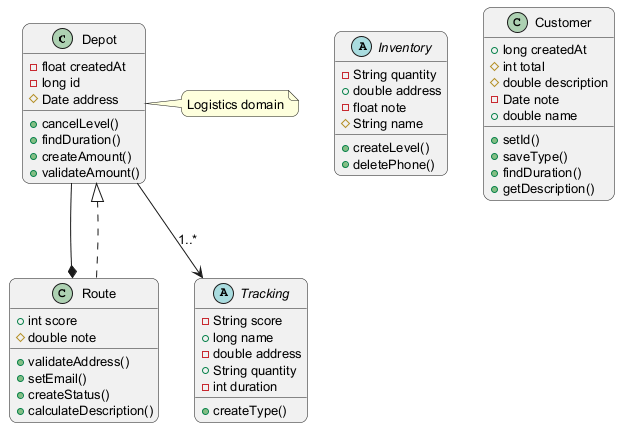

The diagram above was rendered by PlantUML. Its source (embedded in the PNG):
@startuml
skinparam backgroundColor #FFFFFF
skinparam roundCorner 15
skinparam defaultFontSize 13
class Depot {
  -float createdAt
  -long id
  #Date address
  +cancelLevel()
  +findDuration()
  +createAmount()
  +validateAmount()
}
abstract class Inventory {
  -String quantity
  +double address
  -float note
  #String name
  +createLevel()
  +deletePhone()
}
class Route {
  +int score
  #double note
  +validateAddress()
  +setEmail()
  +createStatus()
  +calculateDescription()
}
abstract class Tracking {
  -String score
  +long name
  -double address
  +String quantity
  -int duration
  +createType()
}
class Customer {
  +long createdAt
  #int total
  #double description
  -Date note
  +double name
  +setId()
  +saveType()
  +findDuration()
  +getDescription()
}
Route ..|> Depot
Depot --> Tracking : "1..*"
Depot --* Route
note right of Depot : Logistics domain
@enduml